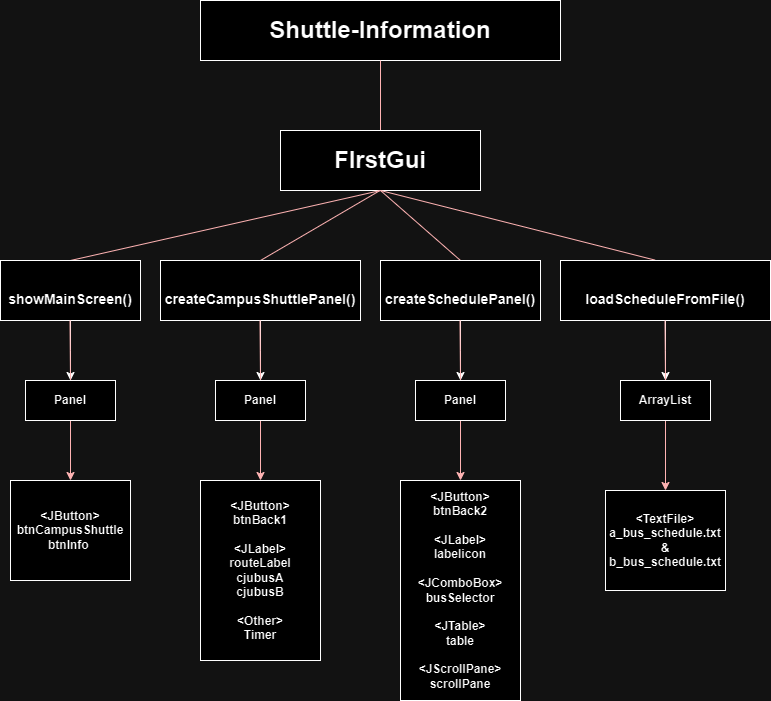

The diagram above was exported from draw.io. Its source (the exported page's mxGraphModel, read from the mxfile embedded in the PNG):
<mxGraphModel dx="1290" dy="522" grid="1" gridSize="10" guides="1" tooltips="1" connect="1" arrows="1" fold="1" page="1" pageScale="1" pageWidth="827" pageHeight="1169" math="0" shadow="0">
  <root>
    <mxCell id="0" />
    <mxCell id="1" parent="0" />
    <mxCell id="AF5VxkfgiNbhQjLDk-td-3" value="&lt;b&gt;&lt;font style=&quot;font-size: 24px;&quot;&gt;Shuttle-Information&lt;/font&gt;&lt;/b&gt;" style="rounded=0;whiteSpace=wrap;html=1;" parent="1" vertex="1">
      <mxGeometry x="220" y="20" width="360" height="60" as="geometry" />
    </mxCell>
    <mxCell id="AF5VxkfgiNbhQjLDk-td-6" value="" style="endArrow=none;html=1;rounded=0;fillColor=#e51400;strokeColor=#B20000;" parent="1" edge="1">
      <mxGeometry width="50" height="50" relative="1" as="geometry">
        <mxPoint x="400" y="160" as="sourcePoint" />
        <mxPoint x="400" y="80" as="targetPoint" />
      </mxGeometry>
    </mxCell>
    <mxCell id="AF5VxkfgiNbhQjLDk-td-8" value="&lt;b&gt;&lt;font style=&quot;font-size: 24px;&quot;&gt;FIrstGui&lt;/font&gt;&lt;/b&gt;" style="rounded=0;whiteSpace=wrap;html=1;" parent="1" vertex="1">
      <mxGeometry x="300" y="150" width="200" height="60" as="geometry" />
    </mxCell>
    <mxCell id="AF5VxkfgiNbhQjLDk-td-14" value="" style="endArrow=none;html=1;rounded=0;exitX=0.5;exitY=0;exitDx=0;exitDy=0;fillColor=#e51400;strokeColor=#B20000;" parent="1" source="AF5VxkfgiNbhQjLDk-td-20" edge="1">
      <mxGeometry width="50" height="50" relative="1" as="geometry">
        <mxPoint x="320" y="280" as="sourcePoint" />
        <mxPoint x="399.5" y="210" as="targetPoint" />
      </mxGeometry>
    </mxCell>
    <mxCell id="AF5VxkfgiNbhQjLDk-td-15" value="" style="endArrow=none;html=1;rounded=0;exitX=0.5;exitY=0;exitDx=0;exitDy=0;fillColor=#e51400;strokeColor=#B20000;" parent="1" source="AF5VxkfgiNbhQjLDk-td-19" edge="1">
      <mxGeometry width="50" height="50" relative="1" as="geometry">
        <mxPoint x="160" y="280" as="sourcePoint" />
        <mxPoint x="400" y="210" as="targetPoint" />
      </mxGeometry>
    </mxCell>
    <mxCell id="AF5VxkfgiNbhQjLDk-td-16" value="" style="endArrow=none;html=1;rounded=0;exitX=0.5;exitY=0;exitDx=0;exitDy=0;fillColor=#e51400;strokeColor=#B20000;" parent="1" source="AF5VxkfgiNbhQjLDk-td-21" edge="1">
      <mxGeometry width="50" height="50" relative="1" as="geometry">
        <mxPoint x="480" y="280" as="sourcePoint" />
        <mxPoint x="400" y="210" as="targetPoint" />
      </mxGeometry>
    </mxCell>
    <mxCell id="AF5VxkfgiNbhQjLDk-td-18" value="" style="endArrow=none;html=1;rounded=0;exitX=0.45;exitY=-0.007;exitDx=0;exitDy=0;exitPerimeter=0;fillColor=#e51400;strokeColor=#B20000;" parent="1" source="AF5VxkfgiNbhQjLDk-td-22" edge="1">
      <mxGeometry width="50" height="50" relative="1" as="geometry">
        <mxPoint x="640" y="280" as="sourcePoint" />
        <mxPoint x="400" y="210" as="targetPoint" />
      </mxGeometry>
    </mxCell>
    <mxCell id="AF5VxkfgiNbhQjLDk-td-67" style="edgeStyle=orthogonalEdgeStyle;rounded=0;orthogonalLoop=1;jettySize=auto;html=1;" parent="1" source="AF5VxkfgiNbhQjLDk-td-19" edge="1">
      <mxGeometry relative="1" as="geometry">
        <mxPoint x="90" y="400" as="targetPoint" />
      </mxGeometry>
    </mxCell>
    <mxCell id="AF5VxkfgiNbhQjLDk-td-19" value="&lt;font style=&quot;font-size: 14px;&quot;&gt;&lt;br&gt;&lt;b&gt;showMainScreen()&lt;/b&gt;&lt;br&gt;&lt;/font&gt;" style="rounded=0;whiteSpace=wrap;html=1;" parent="1" vertex="1">
      <mxGeometry x="20" y="280" width="140" height="60" as="geometry" />
    </mxCell>
    <mxCell id="AF5VxkfgiNbhQjLDk-td-66" style="edgeStyle=orthogonalEdgeStyle;rounded=0;orthogonalLoop=1;jettySize=auto;html=1;" parent="1" source="AF5VxkfgiNbhQjLDk-td-20" edge="1">
      <mxGeometry relative="1" as="geometry">
        <mxPoint x="280" y="400" as="targetPoint" />
      </mxGeometry>
    </mxCell>
    <mxCell id="AF5VxkfgiNbhQjLDk-td-20" value="&lt;font style=&quot;font-size: 14px;&quot;&gt;&lt;b&gt;&lt;br&gt;createCampusShuttlePanel()&lt;/b&gt;&lt;br&gt;&lt;/font&gt;" style="rounded=0;whiteSpace=wrap;html=1;" parent="1" vertex="1">
      <mxGeometry x="180" y="280" width="200" height="60" as="geometry" />
    </mxCell>
    <mxCell id="AF5VxkfgiNbhQjLDk-td-65" style="edgeStyle=orthogonalEdgeStyle;rounded=0;orthogonalLoop=1;jettySize=auto;html=1;" parent="1" source="AF5VxkfgiNbhQjLDk-td-21" edge="1">
      <mxGeometry relative="1" as="geometry">
        <mxPoint x="480" y="400" as="targetPoint" />
      </mxGeometry>
    </mxCell>
    <mxCell id="AF5VxkfgiNbhQjLDk-td-21" value="&lt;b&gt;&lt;font style=&quot;font-size: 14px;&quot;&gt;&lt;br&gt;createSchedulePanel()&lt;/font&gt;&lt;br&gt;&lt;/b&gt;" style="rounded=0;whiteSpace=wrap;html=1;" parent="1" vertex="1">
      <mxGeometry x="400" y="280" width="160" height="60" as="geometry" />
    </mxCell>
    <mxCell id="AF5VxkfgiNbhQjLDk-td-64" style="edgeStyle=orthogonalEdgeStyle;rounded=0;orthogonalLoop=1;jettySize=auto;html=1;" parent="1" source="AF5VxkfgiNbhQjLDk-td-22" edge="1">
      <mxGeometry relative="1" as="geometry">
        <mxPoint x="685" y="400" as="targetPoint" />
      </mxGeometry>
    </mxCell>
    <mxCell id="AF5VxkfgiNbhQjLDk-td-22" value="&lt;font style=&quot;font-size: 14px;&quot;&gt;&lt;b&gt;&lt;br&gt;loadScheduleFromFile()&lt;br&gt;&lt;/b&gt;&lt;/font&gt;" style="rounded=0;whiteSpace=wrap;html=1;" parent="1" vertex="1">
      <mxGeometry x="580" y="280" width="210" height="60" as="geometry" />
    </mxCell>
    <mxCell id="AF5VxkfgiNbhQjLDk-td-37" value="" style="endArrow=none;html=1;rounded=0;fillColor=#e51400;strokeColor=#B20000;" parent="1" edge="1">
      <mxGeometry width="50" height="50" relative="1" as="geometry">
        <mxPoint x="90" y="400" as="sourcePoint" />
        <mxPoint x="89.5" y="340" as="targetPoint" />
      </mxGeometry>
    </mxCell>
    <mxCell id="AF5VxkfgiNbhQjLDk-td-38" value="" style="endArrow=none;html=1;rounded=0;fillColor=#e51400;strokeColor=#B20000;" parent="1" edge="1">
      <mxGeometry width="50" height="50" relative="1" as="geometry">
        <mxPoint x="480" y="400" as="sourcePoint" />
        <mxPoint x="479.5" y="340" as="targetPoint" />
      </mxGeometry>
    </mxCell>
    <mxCell id="AF5VxkfgiNbhQjLDk-td-39" value="" style="endArrow=none;html=1;rounded=0;fillColor=#e51400;strokeColor=#B20000;" parent="1" edge="1">
      <mxGeometry width="50" height="50" relative="1" as="geometry">
        <mxPoint x="280" y="400" as="sourcePoint" />
        <mxPoint x="279.5" y="340" as="targetPoint" />
      </mxGeometry>
    </mxCell>
    <mxCell id="AF5VxkfgiNbhQjLDk-td-40" value="" style="endArrow=none;html=1;rounded=0;fillColor=#e51400;strokeColor=#B20000;" parent="1" edge="1">
      <mxGeometry width="50" height="50" relative="1" as="geometry">
        <mxPoint x="685" y="400" as="sourcePoint" />
        <mxPoint x="684.5" y="340" as="targetPoint" />
      </mxGeometry>
    </mxCell>
    <mxCell id="AF5VxkfgiNbhQjLDk-td-60" style="edgeStyle=orthogonalEdgeStyle;rounded=0;orthogonalLoop=1;jettySize=auto;html=1;exitX=0.5;exitY=1;exitDx=0;exitDy=0;entryX=0.5;entryY=0;entryDx=0;entryDy=0;fillColor=#e51400;strokeColor=#B20000;" parent="1" source="AF5VxkfgiNbhQjLDk-td-41" target="AF5VxkfgiNbhQjLDk-td-54" edge="1">
      <mxGeometry relative="1" as="geometry" />
    </mxCell>
    <mxCell id="AF5VxkfgiNbhQjLDk-td-41" value="&lt;b&gt;Panel&lt;/b&gt;" style="rounded=0;whiteSpace=wrap;html=1;" parent="1" vertex="1">
      <mxGeometry x="45" y="400" width="90" height="40" as="geometry" />
    </mxCell>
    <mxCell id="AF5VxkfgiNbhQjLDk-td-61" style="edgeStyle=orthogonalEdgeStyle;rounded=0;orthogonalLoop=1;jettySize=auto;html=1;exitX=0.5;exitY=1;exitDx=0;exitDy=0;entryX=0.5;entryY=0;entryDx=0;entryDy=0;fillColor=#e51400;strokeColor=#B20000;" parent="1" source="AF5VxkfgiNbhQjLDk-td-43" target="AF5VxkfgiNbhQjLDk-td-56" edge="1">
      <mxGeometry relative="1" as="geometry" />
    </mxCell>
    <mxCell id="AF5VxkfgiNbhQjLDk-td-43" value="&lt;b&gt;Panel&lt;/b&gt;" style="rounded=0;whiteSpace=wrap;html=1;" parent="1" vertex="1">
      <mxGeometry x="235" y="400" width="90" height="40" as="geometry" />
    </mxCell>
    <mxCell id="AF5VxkfgiNbhQjLDk-td-62" style="edgeStyle=orthogonalEdgeStyle;rounded=0;orthogonalLoop=1;jettySize=auto;html=1;exitX=0.5;exitY=1;exitDx=0;exitDy=0;entryX=0.5;entryY=0;entryDx=0;entryDy=0;fillColor=#e51400;strokeColor=#B20000;" parent="1" source="AF5VxkfgiNbhQjLDk-td-45" target="AF5VxkfgiNbhQjLDk-td-55" edge="1">
      <mxGeometry relative="1" as="geometry" />
    </mxCell>
    <mxCell id="AF5VxkfgiNbhQjLDk-td-45" value="&lt;b&gt;Panel&lt;/b&gt;" style="rounded=0;whiteSpace=wrap;html=1;" parent="1" vertex="1">
      <mxGeometry x="435" y="400" width="90" height="40" as="geometry" />
    </mxCell>
    <mxCell id="AF5VxkfgiNbhQjLDk-td-113" value="" style="edgeStyle=orthogonalEdgeStyle;rounded=0;orthogonalLoop=1;jettySize=auto;html=1;fillColor=#e51400;strokeColor=#B20000;" parent="1" source="AF5VxkfgiNbhQjLDk-td-48" target="AF5VxkfgiNbhQjLDk-td-112" edge="1">
      <mxGeometry relative="1" as="geometry" />
    </mxCell>
    <mxCell id="AF5VxkfgiNbhQjLDk-td-48" value="&lt;b&gt;ArrayList&lt;/b&gt;" style="rounded=0;whiteSpace=wrap;html=1;" parent="1" vertex="1">
      <mxGeometry x="640" y="400" width="90" height="40" as="geometry" />
    </mxCell>
    <mxCell id="AF5VxkfgiNbhQjLDk-td-54" value="&lt;div&gt;&lt;b style=&quot;background-color: initial;&quot;&gt;&amp;lt;JButton&amp;gt;&lt;/b&gt;&lt;/div&gt;&lt;div&gt;&lt;b style=&quot;background-color: initial;&quot;&gt;btnCampusShuttle&lt;/b&gt;&lt;/div&gt;&lt;div&gt;&lt;div&gt;&lt;b style=&quot;background-color: initial;&quot;&gt;btnInfo&amp;nbsp;&lt;/b&gt;&lt;/div&gt;&lt;/div&gt;" style="rounded=0;whiteSpace=wrap;html=1;" parent="1" vertex="1">
      <mxGeometry x="30" y="500" width="120" height="100" as="geometry" />
    </mxCell>
    <mxCell id="AF5VxkfgiNbhQjLDk-td-55" value="&lt;div&gt;&lt;b style=&quot;background-color: initial;&quot;&gt;&amp;lt;JButton&amp;gt;&lt;/b&gt;&lt;/div&gt;&lt;b style=&quot;background-color: initial;&quot;&gt;btnBack2&lt;/b&gt;&lt;div&gt;&lt;b&gt;&lt;br&gt;&lt;/b&gt;&lt;/div&gt;&lt;div&gt;&lt;b&gt;&amp;lt;JLabel&amp;gt;&lt;/b&gt;&lt;div&gt;&lt;b&gt;labelicon&lt;/b&gt;&lt;/div&gt;&lt;/div&gt;&lt;div&gt;&lt;b&gt;&lt;br&gt;&lt;/b&gt;&lt;/div&gt;&lt;div&gt;&lt;b&gt;&amp;lt;JComboBox&amp;gt; busSelector&lt;/b&gt;&lt;/div&gt;&lt;div&gt;&lt;b&gt;&lt;br&gt;&lt;/b&gt;&lt;/div&gt;&lt;div&gt;&lt;div style=&quot;&quot;&gt;&lt;b&gt;&amp;lt;JTable&amp;gt;&lt;/b&gt;&lt;/div&gt;&lt;div style=&quot;&quot;&gt;&lt;b&gt;table&lt;/b&gt;&lt;/div&gt;&lt;div style=&quot;&quot;&gt;&lt;b&gt;&lt;br&gt;&lt;/b&gt;&lt;b style=&quot;background-color: initial;&quot;&gt;&amp;lt;JScrollPane&amp;gt; scrollPane&lt;/b&gt;&lt;/div&gt;&lt;/div&gt;" style="rounded=0;whiteSpace=wrap;html=1;" parent="1" vertex="1">
      <mxGeometry x="420" y="500" width="120" height="220" as="geometry" />
    </mxCell>
    <mxCell id="AF5VxkfgiNbhQjLDk-td-56" value="&lt;div&gt;&lt;b style=&quot;background-color: initial;&quot;&gt;&amp;lt;JButton&amp;gt;&lt;/b&gt;&lt;/div&gt;&lt;div&gt;&lt;b&gt;btnBack1&lt;/b&gt;&lt;/div&gt;&lt;div&gt;&lt;b&gt;&lt;br&gt;&lt;/b&gt;&lt;/div&gt;&lt;div&gt;&lt;div&gt;&lt;b&gt;&amp;lt;JLabel&amp;gt;&lt;/b&gt;&lt;/div&gt;&lt;div&gt;&lt;b&gt;routeLabel&lt;/b&gt;&lt;/div&gt;&lt;div&gt;&lt;div&gt;&lt;b&gt;cjubusA&lt;/b&gt;&lt;/div&gt;&lt;div&gt;&lt;b style=&quot;background-color: initial;&quot;&gt;cjubusB&lt;/b&gt;&lt;/div&gt;&lt;/div&gt;&lt;div&gt;&lt;b style=&quot;background-color: initial;&quot;&gt;&lt;br&gt;&lt;/b&gt;&lt;/div&gt;&lt;div&gt;&lt;b style=&quot;background-color: initial;&quot;&gt;&amp;lt;Other&amp;gt;&lt;/b&gt;&lt;/div&gt;&lt;div&gt;&lt;span style=&quot;background-color: initial;&quot;&gt;&lt;b&gt;Timer&lt;/b&gt;&lt;/span&gt;&lt;/div&gt;&lt;/div&gt;" style="rounded=0;whiteSpace=wrap;html=1;" parent="1" vertex="1">
      <mxGeometry x="220" y="500" width="120" height="180" as="geometry" />
    </mxCell>
    <mxCell id="AF5VxkfgiNbhQjLDk-td-112" value="&lt;b&gt;&amp;lt;TextFile&amp;gt;&lt;/b&gt;&lt;div&gt;&lt;b&gt;a_bus_schedule.txt&lt;/b&gt;&lt;/div&gt;&lt;div&gt;&lt;b&gt;&amp;amp;&lt;br&gt;&lt;/b&gt;&lt;div&gt;&lt;b&gt;b_bus_schedule.txt&lt;/b&gt;&lt;/div&gt;&lt;/div&gt;" style="whiteSpace=wrap;html=1;rounded=0;" parent="1" vertex="1">
      <mxGeometry x="625" y="510" width="120" height="100" as="geometry" />
    </mxCell>
  </root>
</mxGraphModel>